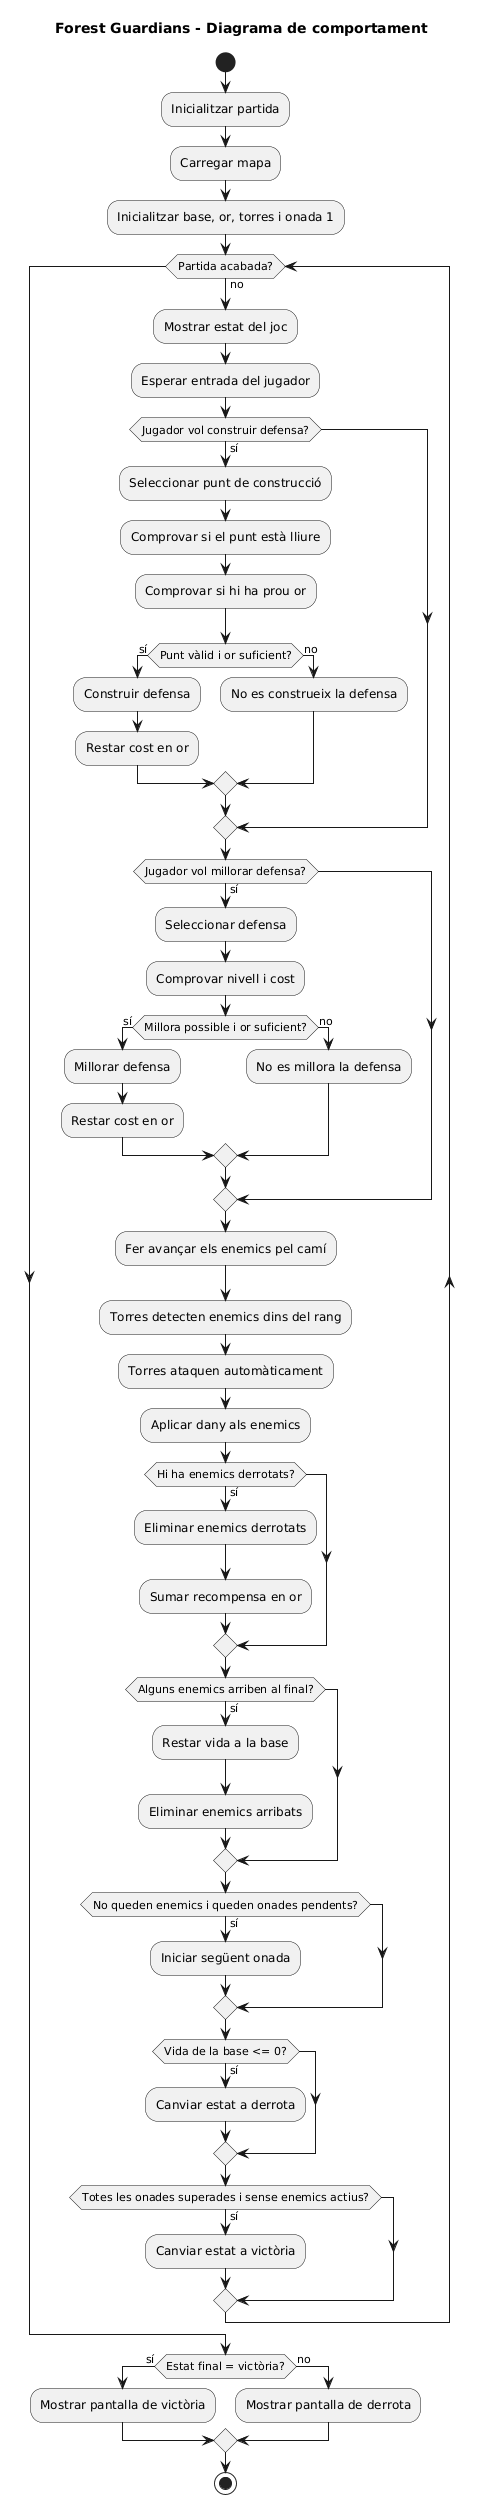

The diagram above was rendered by PlantUML. Its source (embedded in the PNG):
@startuml
title Forest Guardians - Diagrama de comportament

start

:Inicialitzar partida;
:Carregar mapa;
:Inicialitzar base, or, torres i onada 1;

while (Partida acabada?) is (no)

  :Mostrar estat del joc;
  :Esperar entrada del jugador;

  if (Jugador vol construir defensa?) then (sí)
    :Seleccionar punt de construcció;
    :Comprovar si el punt està lliure;
    :Comprovar si hi ha prou or;

    if (Punt vàlid i or suficient?) then (sí)
      :Construir defensa;
      :Restar cost en or;
    else (no)
      :No es construeix la defensa;
    endif
  endif

  if (Jugador vol millorar defensa?) then (sí)
    :Seleccionar defensa;
    :Comprovar nivell i cost;

    if (Millora possible i or suficient?) then (sí)
      :Millorar defensa;
      :Restar cost en or;
    else (no)
      :No es millora la defensa;
    endif
  endif

  :Fer avançar els enemics pel camí;
  :Torres detecten enemics dins del rang;
  :Torres ataquen automàticament;
  :Aplicar dany als enemics;

  if (Hi ha enemics derrotats?) then (sí)
    :Eliminar enemics derrotats;
    :Sumar recompensa en or;
  endif

  if (Alguns enemics arriben al final?) then (sí)
    :Restar vida a la base;
    :Eliminar enemics arribats;
  endif

  if (No queden enemics i queden onades pendents?) then (sí)
    :Iniciar següent onada;
  endif

  if (Vida de la base <= 0?) then (sí)
    :Canviar estat a derrota;
  endif

  if (Totes les onades superades i sense enemics actius?) then (sí)
    :Canviar estat a victòria;
  endif

endwhile

if (Estat final = victòria?) then (sí)
  :Mostrar pantalla de victòria;
else (no)
  :Mostrar pantalla de derrota;
endif

stop
@enduml